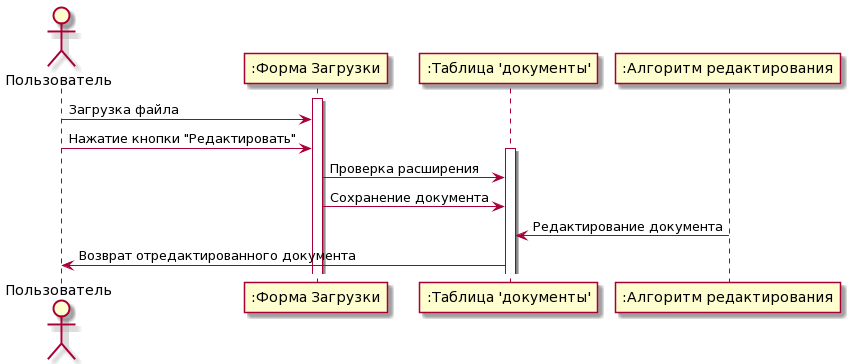

The diagram above was rendered by PlantUML. Its source (embedded in the PNG):
@startuml
actor Пользователь

activate ":Форма Загрузки"
Пользователь -> ":Форма Загрузки": Загрузка файла
Пользователь -> ":Форма Загрузки": Нажатие кнопки "Редактировать"

activate ":Таблица 'документы'"
":Форма Загрузки" -> ":Таблица 'документы'": Проверка расширения
":Форма Загрузки" -> ":Таблица 'документы'": Сохранение документа
":Алгоритм редактирования" -> ":Таблица 'документы'": Редактирование документа

":Таблица 'документы'" -> Пользователь: Возврат отредактированного документа
@enduml